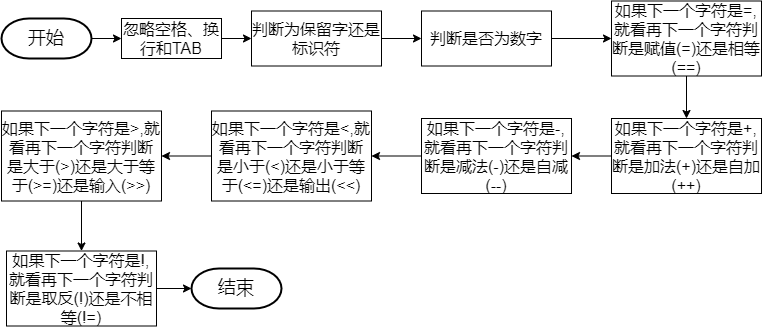

The diagram above was exported from draw.io. Its source (the exported page's mxGraphModel, read from the mxfile embedded in the PNG):
<mxGraphModel dx="704" dy="575" grid="1" gridSize="10" guides="1" tooltips="1" connect="1" arrows="1" fold="1" page="1" pageScale="1" pageWidth="827" pageHeight="1169" math="0" shadow="0">
  <root>
    <mxCell id="0" />
    <mxCell id="1" parent="0" />
    <mxCell id="29" value="" style="edgeStyle=orthogonalEdgeStyle;rounded=0;orthogonalLoop=1;jettySize=auto;html=1;" edge="1" parent="1" source="3" target="16">
      <mxGeometry relative="1" as="geometry" />
    </mxCell>
    <mxCell id="3" value="&lt;font style=&quot;font-size: 18px&quot;&gt;开始&lt;/font&gt;" style="strokeWidth=2;html=1;shape=mxgraph.flowchart.terminator;whiteSpace=wrap;" vertex="1" parent="1">
      <mxGeometry x="10" y="240" width="90" height="40" as="geometry" />
    </mxCell>
    <mxCell id="30" value="" style="edgeStyle=orthogonalEdgeStyle;rounded=0;orthogonalLoop=1;jettySize=auto;html=1;" edge="1" parent="1" source="16" target="20">
      <mxGeometry relative="1" as="geometry" />
    </mxCell>
    <mxCell id="16" value="&lt;font style=&quot;font-size: 16px&quot;&gt;忽略空格、换行和TAB&lt;/font&gt;" style="rounded=0;whiteSpace=wrap;html=1;" vertex="1" parent="1">
      <mxGeometry x="130" y="240" width="100" height="40" as="geometry" />
    </mxCell>
    <mxCell id="31" value="" style="edgeStyle=orthogonalEdgeStyle;rounded=0;orthogonalLoop=1;jettySize=auto;html=1;" edge="1" parent="1" source="20" target="21">
      <mxGeometry relative="1" as="geometry" />
    </mxCell>
    <mxCell id="20" value="&lt;font style=&quot;font-size: 16px&quot;&gt;&lt;font style=&quot;font-size: 16px&quot;&gt;判断&lt;/font&gt;为保留字还是标识符&lt;/font&gt;" style="rounded=0;whiteSpace=wrap;html=1;align=center;verticalAlign=middle;" vertex="1" parent="1">
      <mxGeometry x="260" y="232.5" width="130" height="55" as="geometry" />
    </mxCell>
    <mxCell id="32" value="" style="edgeStyle=orthogonalEdgeStyle;rounded=0;orthogonalLoop=1;jettySize=auto;html=1;" edge="1" parent="1" source="21" target="22">
      <mxGeometry relative="1" as="geometry" />
    </mxCell>
    <mxCell id="21" value="&lt;font style=&quot;font-size: 16px&quot;&gt;&lt;font style=&quot;font-size: 16px&quot;&gt;判断是否为数字&lt;/font&gt;&lt;/font&gt;" style="rounded=0;whiteSpace=wrap;html=1;align=center;verticalAlign=middle;" vertex="1" parent="1">
      <mxGeometry x="430" y="232.5" width="130" height="55" as="geometry" />
    </mxCell>
    <mxCell id="33" value="" style="edgeStyle=orthogonalEdgeStyle;rounded=0;orthogonalLoop=1;jettySize=auto;html=1;" edge="1" parent="1" source="22" target="23">
      <mxGeometry relative="1" as="geometry" />
    </mxCell>
    <mxCell id="22" value="&lt;font style=&quot;font-size: 16px&quot;&gt;如果下一个字符是=,就看再下一个字符判断是赋值(=)还是相等(==)&lt;/font&gt;" style="rounded=0;whiteSpace=wrap;html=1;align=center;verticalAlign=middle;" vertex="1" parent="1">
      <mxGeometry x="620" y="222.5" width="150" height="75" as="geometry" />
    </mxCell>
    <mxCell id="34" value="" style="edgeStyle=orthogonalEdgeStyle;rounded=0;orthogonalLoop=1;jettySize=auto;html=1;" edge="1" parent="1" source="23" target="24">
      <mxGeometry relative="1" as="geometry" />
    </mxCell>
    <mxCell id="23" value="&lt;font style=&quot;font-size: 16px&quot;&gt;如果下一个字符是+,就看再下一个字符判断是加法(+)还是自加(++)&lt;/font&gt;" style="rounded=0;whiteSpace=wrap;html=1;align=center;verticalAlign=middle;" vertex="1" parent="1">
      <mxGeometry x="620" y="340" width="150" height="75" as="geometry" />
    </mxCell>
    <mxCell id="35" value="" style="edgeStyle=orthogonalEdgeStyle;rounded=0;orthogonalLoop=1;jettySize=auto;html=1;" edge="1" parent="1" source="24" target="25">
      <mxGeometry relative="1" as="geometry" />
    </mxCell>
    <mxCell id="24" value="&lt;font style=&quot;font-size: 16px&quot;&gt;如果下一个字符是-,就看再下一个字符判断是减法(-)还是自减(--)&lt;/font&gt;" style="rounded=0;whiteSpace=wrap;html=1;align=center;verticalAlign=middle;" vertex="1" parent="1">
      <mxGeometry x="430" y="340" width="150" height="75" as="geometry" />
    </mxCell>
    <mxCell id="36" value="" style="edgeStyle=orthogonalEdgeStyle;rounded=0;orthogonalLoop=1;jettySize=auto;html=1;" edge="1" parent="1" source="25" target="26">
      <mxGeometry relative="1" as="geometry" />
    </mxCell>
    <mxCell id="25" value="&lt;font style=&quot;font-size: 16px&quot;&gt;如果下一个字符是&amp;lt;,就看再下一个字符判断是小于(&amp;lt;)还是小于等于(&amp;lt;=)还是输出(&amp;lt;&amp;lt;)&lt;/font&gt;" style="rounded=0;whiteSpace=wrap;html=1;align=center;verticalAlign=middle;" vertex="1" parent="1">
      <mxGeometry x="220" y="332.5" width="160" height="90" as="geometry" />
    </mxCell>
    <mxCell id="37" value="" style="edgeStyle=orthogonalEdgeStyle;rounded=0;orthogonalLoop=1;jettySize=auto;html=1;" edge="1" parent="1" source="26" target="27">
      <mxGeometry relative="1" as="geometry" />
    </mxCell>
    <mxCell id="26" value="&lt;font style=&quot;font-size: 16px&quot;&gt;如果下一个字符是&amp;gt;,就看再下一个字符判断是大于(&amp;gt;)还是大于等于(&amp;gt;=)还是输入(&amp;gt;&amp;gt;)&lt;/font&gt;" style="rounded=0;whiteSpace=wrap;html=1;align=center;verticalAlign=middle;" vertex="1" parent="1">
      <mxGeometry x="10" y="332.5" width="160" height="90" as="geometry" />
    </mxCell>
    <mxCell id="38" value="" style="edgeStyle=orthogonalEdgeStyle;rounded=0;orthogonalLoop=1;jettySize=auto;html=1;" edge="1" parent="1" source="27" target="28">
      <mxGeometry relative="1" as="geometry" />
    </mxCell>
    <mxCell id="27" value="&lt;font style=&quot;font-size: 16px&quot;&gt;如果下一个字符是!,就看再下一个字符判断是取反(!)还是不相等(!=)&lt;/font&gt;" style="rounded=0;whiteSpace=wrap;html=1;align=center;verticalAlign=middle;" vertex="1" parent="1">
      <mxGeometry x="15" y="472.5" width="150" height="75" as="geometry" />
    </mxCell>
    <mxCell id="28" value="&lt;span style=&quot;font-size: 18px&quot;&gt;结束&lt;/span&gt;" style="strokeWidth=2;html=1;shape=mxgraph.flowchart.terminator;whiteSpace=wrap;" vertex="1" parent="1">
      <mxGeometry x="200" y="490" width="90" height="40" as="geometry" />
    </mxCell>
  </root>
</mxGraphModel>